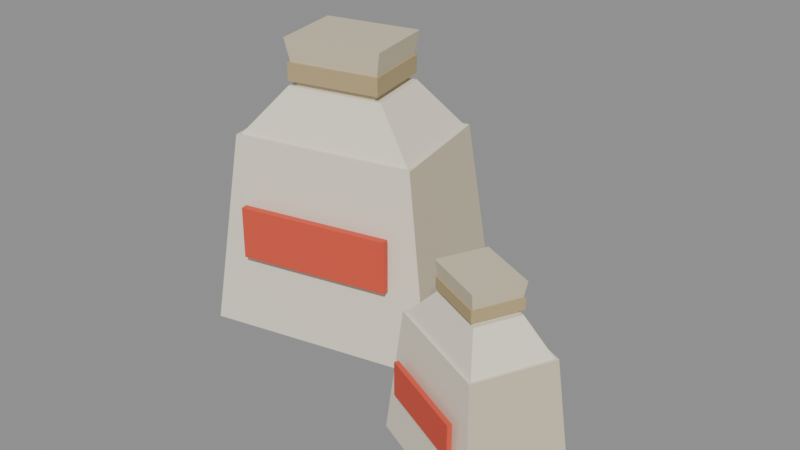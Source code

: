# Source: flour.blend  (saved by Blender 5.2.44; exported with 4.5.12 LTS)
import bpy
from mathutils import Matrix  # noqa: F401  (used for matrix-valued properties, if any)

bpy.ops.wm.read_factory_settings(use_empty=True)
scene = bpy.context.scene
scene.name = 'Scene'

# ---- collections
col_col_lowpoly = bpy.data.collections.new('COL_LowPoly'); scene.collection.children.link(col_col_lowpoly)

# ---- images (referenced by path relative to the original .blend; pixels are not part of the script)
import os
ASSET_DIR = os.environ.get("B2B_ASSET_DIR", "")  # directory of the original .blend (textures are referenced by path, not embedded)
HERE = os.path.dirname(os.path.abspath(__file__))  # packed textures are extracted next to this script under _unpacked/

def load_image(name, relpath, width, height, colorspace="sRGB"):
    """Load a texture the original file referenced (path relative to the .blend, or extracted next to this script)."""
    p = next((c for c in (os.path.join(HERE, relpath), os.path.join(ASSET_DIR, relpath)) if relpath and os.path.exists(c)), "")
    if p:
        img = bpy.data.images.load(p, check_existing=True)
        img.name = name
    else:  # same state as the original file: an image datablock whose file is absent (Cycles renders it pink)
        img = bpy.data.images.new(name, width, height)
        img.source = "FILE"
        img.filepath = "//" + (relpath or name)
    img.colorspace_settings.name = colorspace
    return img
img_flour_basecolor = load_image('flour_BaseColor', '_unpacked/flour_BaseColor.49cf916f.png', 128, 112, 'sRGB')
img_flour_maskmap = load_image('flour_MaskMap', '_unpacked/flour_MaskMap.307f4abe.png', 128, 112, 'Non-Color')

# ---- materials (node trees are filled in below, after node groups)
mat_m_flour = bpy.data.materials.new('M_flour')

# ---- material node trees
mat_m_flour.use_nodes = True; mat_m_flour.node_tree.nodes.clear()
_N = mat_m_flour.node_tree.nodes; _L = mat_m_flour.node_tree.links
n0 = _N.new('ShaderNodeBsdfPrincipled'); n0.name = 'Principled BSDF'; n0.location = (-200, 100)
n0.inputs[10].default_value = 0.005
n1 = _N.new('ShaderNodeOutputMaterial'); n1.name = 'Material Output'; n1.location = (200, 100)
n2 = _N.new('ShaderNodeTexImage'); n2.name = 'Image Texture'; n2.location = (0, 0)
n2.image = img_flour_basecolor
n2.interpolation = 'Closest'
n3 = _N.new('ShaderNodeTexImage'); n3.name = 'Image Texture.001'; n3.location = (0, 0)
n3.image = img_flour_maskmap
n3.interpolation = 'Closest'
n4 = _N.new('ShaderNodeSeparateColor'); n4.name = 'Separate Color'; n4.location = (0, 0)
n5 = _N.new('ShaderNodeMath'); n5.name = 'Math'; n5.location = (0, 0)
n5.operation = 'SUBTRACT'
n5.inputs[0].default_value = 1.0
_L.new(n0.outputs[0], n1.inputs[0])
_L.new(n2.outputs[0], n0.inputs[0])
_L.new(n3.outputs[0], n4.inputs[0])
_L.new(n4.outputs[0], n0.inputs[1])
_L.new(n3.outputs[1], n5.inputs[1])
_L.new(n5.outputs[0], n0.inputs[2])
n1.is_active_output = True

# ---- meshes
me_flour = bpy.data.meshes.new('flour')
me_flour.from_pydata([(-0.1543, -0.05437, 0.0), (0.04133, -0.01279, 0.0), (0.0143, 0.1144, 0.0), (-0.1813, 0.07279, 0.0), (-0.1352, -0.03835, 0.17), (0.01738, -0.005918, 0.17), (-0.004786, 0.09835, 0.17), (-0.1574, 0.06592, 0.17), (-0.133, -0.0345, 0.17), (0.01376, -0.003314, 0.17), (-0.007035, 0.0945, 0.17), (-0.1538, 0.06331, 0.17), (-0.1041, -0.007921, 0.21), (-0.02341, 0.009232, 0.21), (-0.03589, 0.06792, 0.21), (-0.1166, 0.05077, 0.21), (-0.09852, -0.004176, 0.21), (-0.03005, 0.01038, 0.21), (-0.04148, 0.06418, 0.21), (-0.11, 0.04962, 0.21), (-0.1042, -0.01101, 0.25), (-0.02206, 0.006453, 0.25), (-0.03578, 0.07101, 0.25), (-0.1179, 0.05355, 0.25), (-0.1024, -0.01011, 0.215), (-0.02412, 0.006527, 0.215), (-0.03763, 0.07011, 0.215), (-0.1159, 0.05347, 0.215), (-0.1024, -0.01011, 0.23), (-0.02412, 0.006527, 0.23), (-0.03763, 0.07011, 0.23), (-0.1159, 0.05347, 0.23), (-0.1189, -0.05247, 0.07), (0.008237, -0.02545, 0.07), (0.00699, -0.01958, 0.07), (-0.1202, -0.0466, 0.07), (-0.1189, -0.05247, 0.115), (0.008237, -0.02545, 0.115), (0.00699, -0.01958, 0.115), (-0.1202, -0.0466, 0.115), (0.05678, -0.08032, 0.0), (0.1692, -0.1327, 0.0), (0.2032, -0.05968, 0.0), (0.09084, -0.007273, 0.0), (0.07221, -0.07951, 0.1054), (0.1599, -0.1204, 0.1054), (0.1878, -0.06049, 0.1054), (0.1001, -0.01961, 0.1054), (0.07476, -0.07844, 0.1054), (0.159, -0.1177, 0.1054), (0.1852, -0.06156, 0.1054), (0.101, -0.02225, 0.1054), (0.09896, -0.07605, 0.1302), (0.1453, -0.09767, 0.1302), (0.161, -0.06395, 0.1302), (0.1147, -0.04233, 0.1302), (0.1031, -0.07628, 0.1302), (0.1425, -0.09462, 0.1302), (0.1569, -0.06372, 0.1302), (0.1175, -0.04538, 0.1302), (0.09775, -0.07754, 0.155), (0.145, -0.09955, 0.155), (0.1622, -0.06246, 0.155), (0.115, -0.04045, 0.155), (0.09901, -0.07778, 0.1333), (0.144, -0.09874, 0.1333), (0.161, -0.06222, 0.1333), (0.116, -0.04126, 0.1333), (0.09901, -0.07778, 0.1426), (0.144, -0.09874, 0.1426), (0.161, -0.06222, 0.1426), (0.116, -0.04126, 0.1426), (0.075, -0.09258, 0.0434), (0.1481, -0.1266, 0.0434), (0.1496, -0.1233, 0.0434), (0.07658, -0.08921, 0.0434), (0.075, -0.09258, 0.0713), (0.1481, -0.1266, 0.0713), (0.1496, -0.1233, 0.0713), (0.07658, -0.08921, 0.0713)], [], [(0, 3, 2, 1), (4, 5, 6, 7), (0, 1, 5, 4), (1, 2, 6, 5), (2, 3, 7, 6), (3, 0, 4, 7), (8, 11, 10, 9), (12, 13, 14, 15), (8, 9, 13, 12), (9, 10, 14, 13), (10, 11, 15, 14), (11, 8, 12, 15), (16, 19, 18, 17), (20, 21, 22, 23), (16, 17, 21, 20), (17, 18, 22, 21), (18, 19, 23, 22), (19, 16, 20, 23), (24, 27, 26, 25), (28, 29, 30, 31), (24, 25, 29, 28), (25, 26, 30, 29), (26, 27, 31, 30), (27, 24, 28, 31), (32, 35, 34, 33), (36, 37, 38, 39), (32, 33, 37, 36), (33, 34, 38, 37), (34, 35, 39, 38), (35, 32, 36, 39), (40, 43, 42, 41), (44, 45, 46, 47), (40, 41, 45, 44), (41, 42, 46, 45), (42, 43, 47, 46), (43, 40, 44, 47), (48, 51, 50, 49), (52, 53, 54, 55), (48, 49, 53, 52), (49, 50, 54, 53), (50, 51, 55, 54), (51, 48, 52, 55), (56, 59, 58, 57), (60, 61, 62, 63), (56, 57, 61, 60), (57, 58, 62, 61), (58, 59, 63, 62), (59, 56, 60, 63), (64, 67, 66, 65), (68, 69, 70, 71), (64, 65, 69, 68), (65, 66, 70, 69), (66, 67, 71, 70), (67, 64, 68, 71), (72, 75, 74, 73), (76, 77, 78, 79), (72, 73, 77, 76), (73, 74, 78, 77), (74, 75, 79, 78), (75, 72, 76, 79)])
_uv = me_flour.uv_layers.new(name='UVMap')
_uv.uv.foreach_set('vector', [0.1875, 0.07143, 0.1875, 0.07143, 0.1875, 0.07143, 0.1875, 0.07143, 0.1875, 0.07143, 0.1875, 0.07143, 0.1875, 0.07143, 0.1875, 0.07143, 0.1875, 0.07143, 0.1875, 0.07143, 0.1875, 0.07143, 0.1875, 0.07143, 0.3125, 0.07143, 0.3125, 0.07143, 0.3125, 0.07143, 0.3125, 0.07143, 0.3125, 0.07143, 0.3125, 0.07143, 0.3125, 0.07143, 0.3125, 0.07143, 0.1875, 0.07143, 0.1875, 0.07143, 0.1875, 0.07143, 0.1875, 0.07143, 0.1875, 0.07143, 0.1875, 0.07143, 0.1875, 0.07143, 0.1875, 0.07143, 0.1875, 0.07143, 0.1875, 0.07143, 0.1875, 0.07143, 0.1875, 0.07143, 0.1875, 0.07143, 0.1875, 0.07143, 0.1875, 0.07143, 0.1875, 0.07143, 0.1875, 0.07143, 0.1875, 0.07143, 0.1875, 0.07143, 0.1875, 0.07143, 0.1875, 0.07143, 0.1875, 0.07143, 0.1875, 0.07143, 0.1875, 0.07143, 0.1875, 0.07143, 0.1875, 0.07143, 0.1875, 0.07143, 0.1875, 0.07143, 0.3125, 0.07143, 0.3125, 0.07143, 0.3125, 0.07143, 0.3125, 0.07143, 0.3125, 0.07143, 0.3125, 0.07143, 0.3125, 0.07143, 0.3125, 0.07143, 0.3125, 0.07143, 0.3125, 0.07143, 0.3125, 0.07143, 0.3125, 0.07143, 0.3125, 0.07143, 0.3125, 0.07143, 0.3125, 0.07143, 0.3125, 0.07143, 0.3125, 0.07143, 0.3125, 0.07143, 0.3125, 0.07143, 0.3125, 0.07143, 0.3125, 0.07143, 0.3125, 0.07143, 0.3125, 0.07143, 0.3125, 0.07143, 0.4375, 0.07143, 0.4375, 0.07143, 0.4375, 0.07143, 0.4375, 0.07143, 0.4375, 0.07143, 0.4375, 0.07143, 0.4375, 0.07143, 0.4375, 0.07143, 0.4375, 0.07143, 0.4375, 0.07143, 0.4375, 0.07143, 0.4375, 0.07143, 0.4375, 0.07143, 0.4375, 0.07143, 0.4375, 0.07143, 0.4375, 0.07143, 0.4375, 0.07143, 0.4375, 0.07143, 0.4375, 0.07143, 0.4375, 0.07143, 0.4375, 0.07143, 0.4375, 0.07143, 0.4375, 0.07143, 0.4375, 0.07143, 0.6875, 0.3571, 0.6875, 0.3571, 0.6875, 0.3571, 0.6875, 0.3571, 0.6875, 0.3571, 0.6875, 0.3571, 0.6875, 0.3571, 0.6875, 0.3571, 0.6875, 0.3571, 0.6875, 0.3571, 0.6875, 0.3571, 0.6875, 0.3571, 0.6875, 0.3571, 0.6875, 0.3571, 0.6875, 0.3571, 0.6875, 0.3571, 0.6875, 0.3571, 0.6875, 0.3571, 0.6875, 0.3571, 0.6875, 0.3571, 0.6875, 0.3571, 0.6875, 0.3571, 0.6875, 0.3571, 0.6875, 0.3571, 0.1875, 0.07143, 0.1875, 0.07143, 0.1875, 0.07143, 0.1875, 0.07143, 0.1875, 0.07143, 0.1875, 0.07143, 0.1875, 0.07143, 0.1875, 0.07143, 0.1875, 0.07143, 0.1875, 0.07143, 0.1875, 0.07143, 0.1875, 0.07143, 0.3125, 0.07143, 0.3125, 0.07143, 0.3125, 0.07143, 0.3125, 0.07143, 0.3125, 0.07143, 0.3125, 0.07143, 0.3125, 0.07143, 0.3125, 0.07143, 0.1875, 0.07143, 0.1875, 0.07143, 0.1875, 0.07143, 0.1875, 0.07143, 0.1875, 0.07143, 0.1875, 0.07143, 0.1875, 0.07143, 0.1875, 0.07143, 0.1875, 0.07143, 0.1875, 0.07143, 0.1875, 0.07143, 0.1875, 0.07143, 0.1875, 0.07143, 0.1875, 0.07143, 0.1875, 0.07143, 0.1875, 0.07143, 0.1875, 0.07143, 0.1875, 0.07143, 0.1875, 0.07143, 0.1875, 0.07143, 0.1875, 0.07143, 0.1875, 0.07143, 0.1875, 0.07143, 0.1875, 0.07143, 0.1875, 0.07143, 0.1875, 0.07143, 0.1875, 0.07143, 0.1875, 0.07143, 0.3125, 0.07143, 0.3125, 0.07143, 0.3125, 0.07143, 0.3125, 0.07143, 0.3125, 0.07143, 0.3125, 0.07143, 0.3125, 0.07143, 0.3125, 0.07143, 0.3125, 0.07143, 0.3125, 0.07143, 0.3125, 0.07143, 0.3125, 0.07143, 0.3125, 0.07143, 0.3125, 0.07143, 0.3125, 0.07143, 0.3125, 0.07143, 0.3125, 0.07143, 0.3125, 0.07143, 0.3125, 0.07143, 0.3125, 0.07143, 0.3125, 0.07143, 0.3125, 0.07143, 0.3125, 0.07143, 0.3125, 0.07143, 0.4375, 0.07143, 0.4375, 0.07143, 0.4375, 0.07143, 0.4375, 0.07143, 0.4375, 0.07143, 0.4375, 0.07143, 0.4375, 0.07143, 0.4375, 0.07143, 0.4375, 0.07143, 0.4375, 0.07143, 0.4375, 0.07143, 0.4375, 0.07143, 0.4375, 0.07143, 0.4375, 0.07143, 0.4375, 0.07143, 0.4375, 0.07143, 0.4375, 0.07143, 0.4375, 0.07143, 0.4375, 0.07143, 0.4375, 0.07143, 0.4375, 0.07143, 0.4375, 0.07143, 0.4375, 0.07143, 0.4375, 0.07143, 0.6875, 0.3571, 0.6875, 0.3571, 0.6875, 0.3571, 0.6875, 0.3571, 0.6875, 0.3571, 0.6875, 0.3571, 0.6875, 0.3571, 0.6875, 0.3571, 0.6875, 0.3571, 0.6875, 0.3571, 0.6875, 0.3571, 0.6875, 0.3571, 0.6875, 0.3571, 0.6875, 0.3571, 0.6875, 0.3571, 0.6875, 0.3571, 0.6875, 0.3571, 0.6875, 0.3571, 0.6875, 0.3571, 0.6875, 0.3571, 0.6875, 0.3571, 0.6875, 0.3571, 0.6875, 0.3571, 0.6875, 0.3571])
me_flour.materials.append(mat_m_flour)
me_flour.update()

# ---- objects
ob_flour = bpy.data.objects.new('flour', me_flour)

# ---- transforms, parenting, visibility, modifiers, constraints
ob_flour.location = (0.0, 0.0, 0.0)

# ---- collection membership
col_col_lowpoly.objects.link(ob_flour)

# ---- scene / render settings (as saved in the file)
scene.frame_start = 1; scene.frame_end = 250; scene.frame_set(1)
scene.render.engine = 'BLENDER_EEVEE_NEXT'
scene.render.bake_bias = 0.0
scene.render.bake_samples = 0
scene.render.compositor_device = 'GPU'
scene.eevee.use_volume_custom_range = False
scene.eevee.fast_gi_thickness_near = 0.1
scene.eevee.fast_gi_thickness_far = 0.0
scene.eevee.ray_tracing_options.screen_trace_thickness = 0.1
bpy.context.view_layer.update()

# ---- added for rendering (the .blend has no active camera and no usable light): camera, sun + grey world if the file has none
cam_auto = bpy.data.cameras.new('AutoCamera')
cam_auto.lens = 50.0
cam_auto.sensor_width = 36.0
cam_auto.clip_end = 1000.0
ob_auto_camera = bpy.data.objects.new('AutoCamera', cam_auto)
scene.collection.objects.link(ob_auto_camera)
ob_auto_camera.location = (0.492985, -0.587624, 0.510631)
ob_auto_camera.rotation_euler = (1.09748, -7.21219e-08, 0.694738)
scene.camera = ob_auto_camera
light_auto_sun = bpy.data.lights.new('AutoSun', 'SUN')
light_auto_sun.energy = 3.0
light_auto_sun.angle = 0.0523599
ob_auto_sun = bpy.data.objects.new('AutoSun', light_auto_sun)
scene.collection.objects.link(ob_auto_sun)
ob_auto_sun.rotation_euler = (0.872665, 0.174533, 0.523599)
if scene.world is None:
    world_auto = bpy.data.worlds.new('AutoWorld')
    world_auto.color = (0.3, 0.3, 0.3)
    scene.world = world_auto
bpy.context.view_layer.update()
